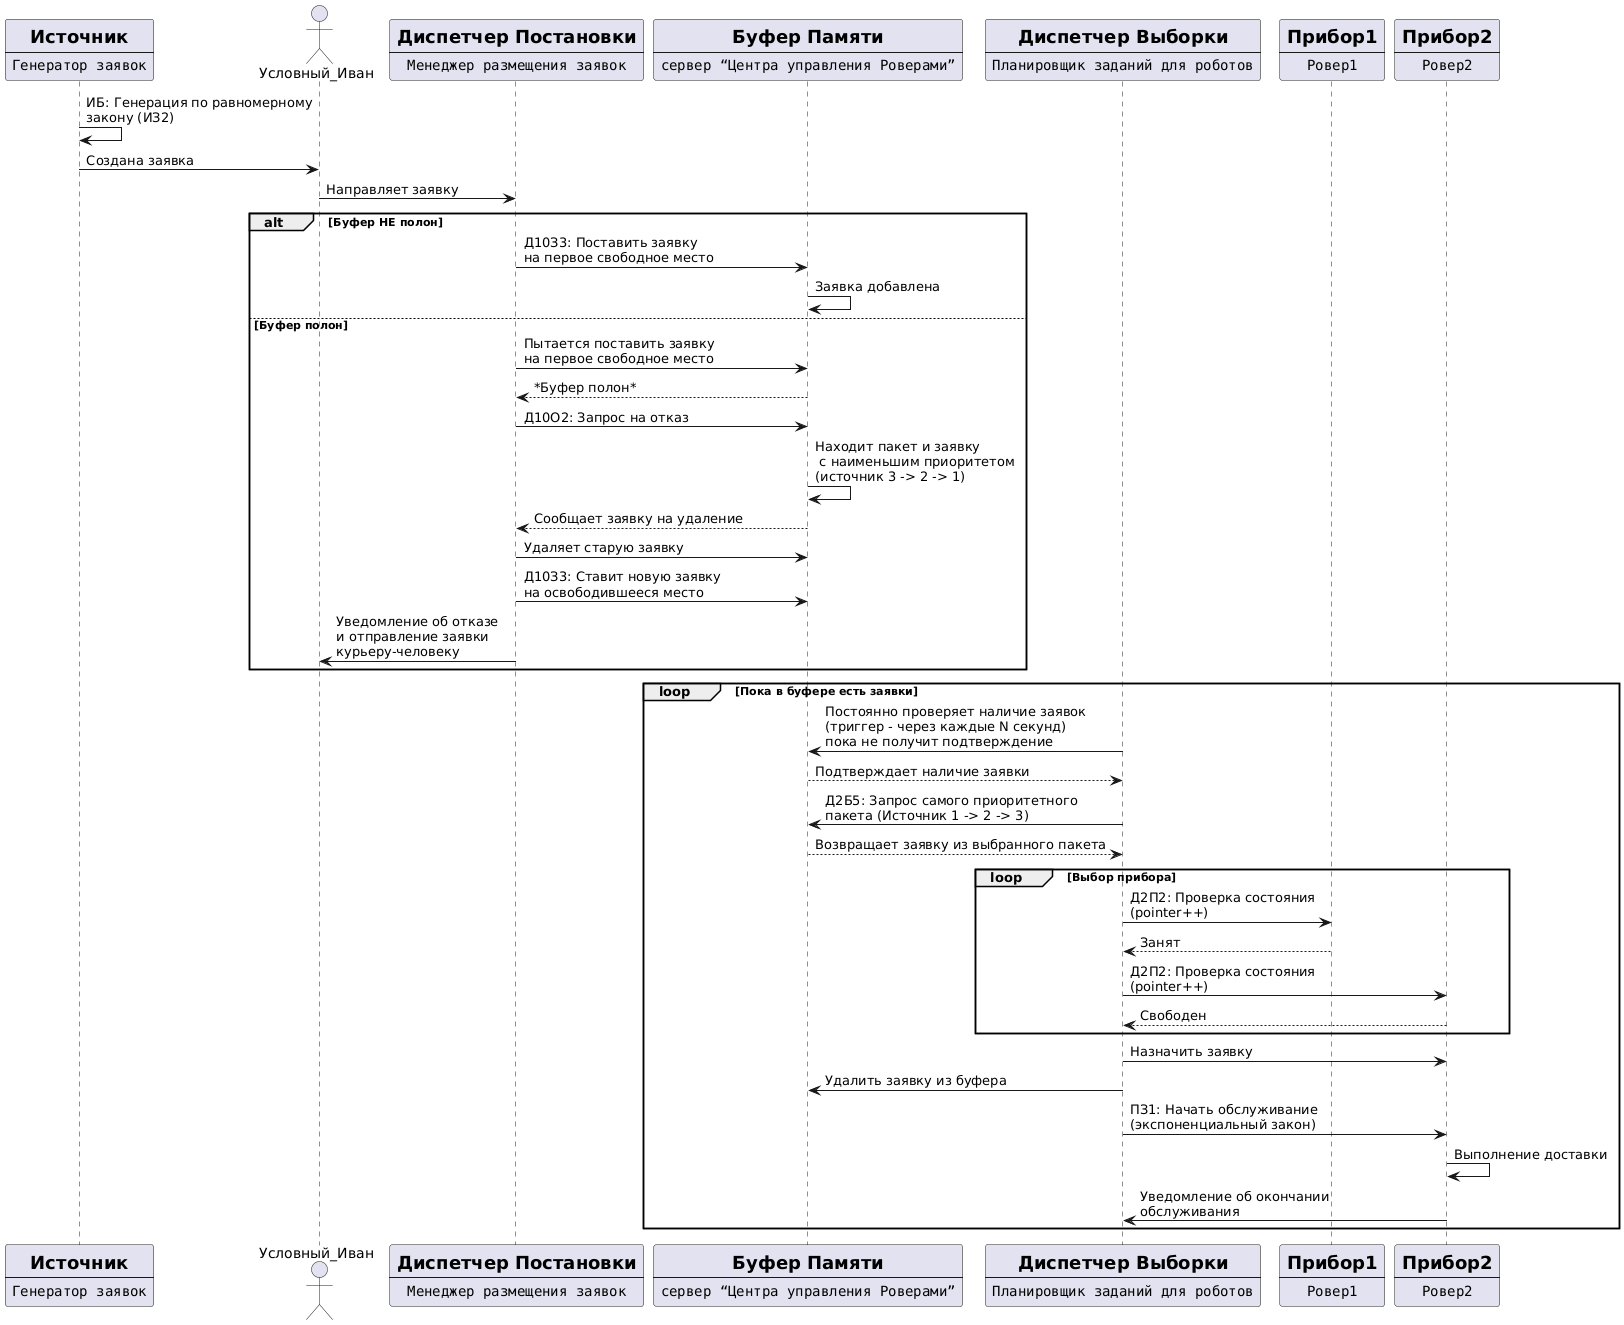

The diagram above was rendered by PlantUML. Its source (embedded in the PNG):
@startuml
participant generator [
    =Источник
    ----
    ""Генератор заявок""
]
actor Условный_Иван as user
participant manager [
    =Диспетчер Постановки
    ----
    ""Менеджер размещения заявок""
]
participant buf [
    =Буфер Памяти
    ----
    ""сервер “Центра управления Роверами”""
]
participant sheduler [
    =Диспетчер Выборки
    ----
    ""Планировщик заданий для роботов""
]
participant rover1 [
    =Прибор1
    ----
    ""Ровер1""
]
participant rover2 [
    =Прибор2
    ----
    ""Ровер2""
]

' Поведение при постановке в буфер + отказ
generator -> generator: ИБ: Генерация по равномерному\nзакону (ИЗ2)
generator -> user: Создана заявка
user -> manager: Направляет заявку

alt Буфер НЕ полон
    manager -> buf: Д10З3: Поставить заявку\nна первое свободное место
    buf -> buf: Заявка добавлена
else Буфер полон
    manager -> buf: Пытается поставить заявку\nна первое свободное место
    buf --> manager: *Буфер полон*
    manager -> buf: Д10О2: Запрос на отказ
    buf -> buf: Находит пакет и заявку\n с наименьшим приоритетом\n(источник 3 -> 2 -> 1)
    buf --> manager: Сообщает заявку на удаление
    manager -> buf: Удаляет старую заявку
    manager -> buf: Д10З3: Ставит новую заявку\nна освободившееся место
    manager -> user: Уведомление об отказе\nи отправление заявки\nкурьеру-человеку
end

' Поведение при выборке из буфера
loop Пока в буфере есть заявки
    sheduler -> buf: Постоянно проверяет наличие заявок\n(триггер - через каждые N секунд)\nпока не получит подтверждение
    buf --> sheduler: Подтверждает наличие заявки

    sheduler -> buf: Д2Б5: Запрос самого приоритетного\nпакета (Источник 1 -> 2 -> 3)
    buf --> sheduler: Возвращает заявку из выбранного пакета

    ' Выбор свободного прибора по кольцу через указатель
    loop Выбор прибора
        sheduler -> rover1: Д2П2: Проверка состояния\n(pointer++)
        rover1 --> sheduler: Занят
        sheduler -> rover2: Д2П2: Проверка состояния\n(pointer++)
        rover2 --> sheduler: Свободен
    end

    sheduler -> rover2: Назначить заявку
    sheduler -> buf: Удалить заявку из буфера
    
    sheduler -> rover2: ПЗ1: Начать обслуживание\n(экспоненциальный закон)
    rover2 -> rover2: Выполнение доставки
    rover2 -> sheduler: Уведомление об окончании\nобслуживания
    ' Следующая итерация.... И так далее
end
@enduml